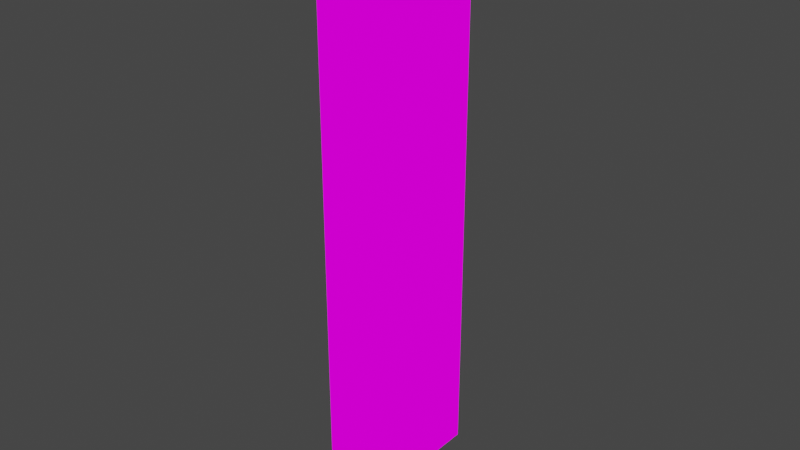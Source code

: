 # Source: looseCurtain3.blend  (saved by Blender 2.93.21; exported with 4.5.12 LTS)
import bpy
from mathutils import Matrix  # noqa: F401  (used for matrix-valued properties, if any)

bpy.ops.wm.read_factory_settings(use_empty=True)
scene = bpy.context.scene
scene.name = 'Scene'

# ---- collections
col_collection = bpy.data.collections.new('Collection'); scene.collection.children.link(col_collection)

# ---- images (referenced by path relative to the original .blend; pixels are not part of the script)
import os
ASSET_DIR = os.environ.get("B2B_ASSET_DIR", "")  # directory of the original .blend (textures are referenced by path, not embedded)
HERE = os.path.dirname(os.path.abspath(__file__))  # packed textures are extracted next to this script under _unpacked/

def load_image(name, relpath, width, height, colorspace="sRGB"):
    """Load a texture the original file referenced (path relative to the .blend, or extracted next to this script)."""
    p = next((c for c in (os.path.join(HERE, relpath), os.path.join(ASSET_DIR, relpath)) if relpath and os.path.exists(c)), "")
    if p:
        img = bpy.data.images.load(p, check_existing=True)
        img.name = name
    else:  # same state as the original file: an image datablock whose file is absent (Cycles renders it pink)
        img = bpy.data.images.new(name, width, height)
        img.source = "FILE"
        img.filepath = "//" + (relpath or name)
    img.colorspace_settings.name = colorspace
    return img
img_somehangingstufftex_png = load_image('SomeHangingStuffTex.png', 'SomeHangingStuffTex.png', 1024, 1024, 'sRGB')

# ---- materials (node trees are filled in below, after node groups)
mat_somehangingstufftex = bpy.data.materials.new('SomeHangingStuffTex')
mat_somehangingstufftex.alpha_threshold = 0.0
mat_somehangingstufftex.use_transparent_shadow = False
mat_somehangingstufftex.line_color = (0.0, 0.0, 0.0, 1.0)

# ---- material node trees
mat_somehangingstufftex.use_nodes = True; mat_somehangingstufftex.node_tree.nodes.clear()
_N = mat_somehangingstufftex.node_tree.nodes; _L = mat_somehangingstufftex.node_tree.links
n0 = _N.new('ShaderNodeOutputMaterial'); n0.name = 'Material Output'; n0.location = (400, 0)
n1 = _N.new('ShaderNodeLightPath'); n1.name = 'Light Path'; n1.location = (0, 250)
n2 = _N.new('ShaderNodeBsdfTransparent'); n2.name = 'Transparent BSDF'; n2.location = (-200, -100)
n3 = _N.new('ShaderNodeEmission'); n3.name = 'Emission'; n3.location = (-200, -200)
n4 = _N.new('ShaderNodeMixShader'); n4.name = 'Mix Shader'; n4.location = (200, 0)
n5 = _N.new('ShaderNodeMixShader'); n5.name = 'Mix Shader.001'; n5.location = (0, -100)
n6 = _N.new('ShaderNodeTexImage'); n6.name = 'Image Texture'; n6.location = (-500, 100)
n6.image = img_somehangingstufftex_png
n6.interpolation = 'Closest'
_L.new(n6.outputs[0], n3.inputs[0])
_L.new(n6.outputs[1], n5.inputs[0])
_L.new(n2.outputs[0], n5.inputs[1])
_L.new(n2.outputs[0], n4.inputs[1])
_L.new(n3.outputs[0], n5.inputs[2])
_L.new(n5.outputs[0], n4.inputs[2])
_L.new(n1.outputs[0], n4.inputs[0])
_L.new(n4.outputs[0], n0.inputs[0])
n0.is_active_output = True

# ---- world
world_world = bpy.data.worlds.new('World'); scene.world = world_world
world_world.use_nodes = True; world_world.node_tree.nodes.clear()
_N = world_world.node_tree.nodes; _L = world_world.node_tree.links
n0 = _N.new('ShaderNodeOutputWorld'); n0.name = 'World Output'; n0.location = (300, 300)
n1 = _N.new('ShaderNodeBackground'); n1.name = 'Background'; n1.location = (10, 300)
n1.inputs[0].default_value = (0.05088, 0.05088, 0.05088, 1.0)
_L.new(n1.outputs[0], n0.inputs[0])
n0.is_active_output = True
world_world.color = (0.05088, 0.05088, 0.05088)
world_world.use_sun_shadow = False
world_world.sun_shadow_jitter_overblur = 0.0

# ---- meshes
me_cube = bpy.data.meshes.new('Cube')
me_cube.from_pydata([(0.0, 0.0, -0.2812), (0.0, 0.0, 0.2188), (0.0, -0.25, 1.219), (0.0, 0.25, 1.219), (0.0, 0.0, 0.7188), (0.0, 0.0, 1.219), (0.0, 0.25, 0.7188), (0.0, -0.25, 0.7188), (0.0, -0.25, 0.2188), (0.0, 0.25, 0.2188), (0.0, 0.25, -0.2812), (0.0, -0.25, -0.2812)], [], [(7, 4, 5, 2), (8, 1, 4, 7), (11, 0, 1, 8), (4, 6, 3, 5), (1, 9, 6, 4), (0, 10, 9, 1)])
_uv = me_cube.uv_layers.new(name='UVMap')
_uv.uv.foreach_set('vector', [0.0001323, 0.825, 0.04233, 0.8247, 0.04233, 0.9894, 0.0001323, 0.9894, 0.0001323, 0.6601, 0.04233, 0.6598, 0.04233, 0.8247, 0.0001323, 0.8245, 0.0001323, 0.4951, 0.04233, 0.4951, 0.04233, 0.6598, 0.0001323, 0.6595, 0.04233, 0.8247, 0.08452, 0.825, 0.08452, 0.9894, 0.04233, 0.9894, 0.04233, 0.6598, 0.08452, 0.6601, 0.08452, 0.8245, 0.04233, 0.8247, 0.04233, 0.4951, 0.08452, 0.4951, 0.08452, 0.6595, 0.04233, 0.6598])
me_cube.materials.append(mat_somehangingstufftex)
me_cube.use_remesh_preserve_volume = False
me_cube.use_remesh_preserve_attributes = False
me_cube.use_mirror_vertex_groups = False
me_cube.update()

# ---- objects
ob_cube = bpy.data.objects.new('Cube', me_cube)

# ---- transforms, parenting, visibility, modifiers, constraints
ob_cube.location = (0.0, 0.0, 0.0)
ob_cube.lock_rotations_4d = False
ob_cube.empty_display_type = 'ARROWS'
ob_cube.lineart.crease_threshold = 0.0

# ---- collection membership
col_collection.objects.link(ob_cube)

# ---- scene / render settings (as saved in the file)
scene.frame_start = 1; scene.frame_end = 250; scene.frame_set(1)
scene.render.engine = 'BLENDER_EEVEE_NEXT'
scene.cycles.use_denoising = False
scene.cycles.samples = 128
scene.cycles.sampling_pattern = 'TABULATED_SOBOL'
scene.cycles.use_adaptive_sampling = False
scene.cycles.use_light_tree = False
scene.view_settings.view_transform = 'Filmic'
bpy.context.view_layer.update()

# ---- added for rendering (the .blend has no active camera): camera
cam_auto = bpy.data.cameras.new('AutoCamera')
cam_auto.lens = 50.0
cam_auto.sensor_width = 36.0
cam_auto.clip_end = 1000.0
ob_auto_camera = bpy.data.objects.new('AutoCamera', cam_auto)
scene.collection.objects.link(ob_auto_camera)
ob_auto_camera.location = (1.46291, -1.75549, 1.63908)
ob_auto_camera.rotation_euler = (1.09748, -7.21219e-08, 0.694738)
scene.camera = ob_auto_camera
bpy.context.view_layer.update()
